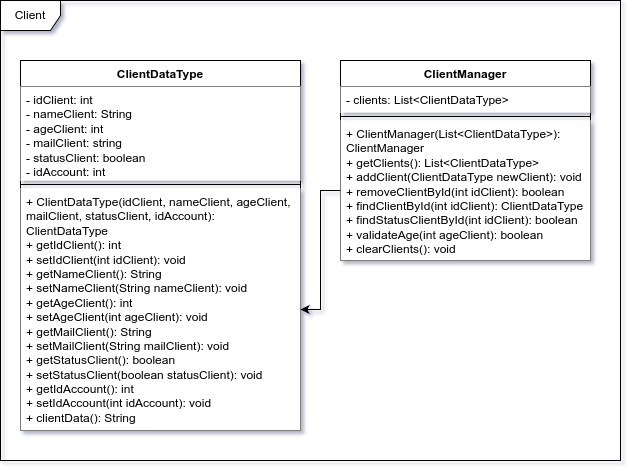

The diagram above was exported from draw.io. Its source (the exported page's mxGraphModel, read from the mxfile embedded in the PNG):
<mxGraphModel dx="1120" dy="444" grid="1" gridSize="10" guides="1" tooltips="1" connect="1" arrows="1" fold="1" page="1" pageScale="1" pageWidth="850" pageHeight="1100" background="none" math="0" shadow="0">
  <root>
    <mxCell id="0" />
    <mxCell id="1" parent="0" />
    <mxCell id="2" value="Client" style="shape=umlFrame;whiteSpace=wrap;html=1;pointerEvents=0;" vertex="1" parent="1">
      <mxGeometry x="20" y="20" width="620" height="460" as="geometry" />
    </mxCell>
    <mxCell id="3" value="ClientManager" style="swimlane;fontStyle=1;align=center;verticalAlign=top;childLayout=stackLayout;horizontal=1;startSize=26;horizontalStack=0;resizeParent=1;resizeParentMax=0;resizeLast=0;collapsible=1;marginBottom=0;whiteSpace=wrap;html=1;fillColor=#FFFFFF;" vertex="1" parent="1">
      <mxGeometry x="360" y="80" width="250" height="200" as="geometry" />
    </mxCell>
    <mxCell id="4" value="- clients: List&amp;lt;ClientDataType&amp;gt;" style="text;strokeColor=none;fillColor=#FFFFFF;align=left;verticalAlign=top;spacingLeft=4;spacingRight=4;overflow=hidden;rotatable=0;points=[[0,0.5],[1,0.5]];portConstraint=eastwest;whiteSpace=wrap;html=1;" vertex="1" parent="3">
      <mxGeometry y="26" width="250" height="26" as="geometry" />
    </mxCell>
    <mxCell id="5" value="" style="line;strokeWidth=1;fillColor=#FFFFFF;align=left;verticalAlign=middle;spacingTop=-1;spacingLeft=3;spacingRight=3;rotatable=0;labelPosition=right;points=[];portConstraint=eastwest;strokeColor=inherit;" vertex="1" parent="3">
      <mxGeometry y="52" width="250" height="8" as="geometry" />
    </mxCell>
    <mxCell id="6" value="+ ClientManager(List&amp;lt;ClientDataType&amp;gt;): ClientManager&lt;div&gt;+ getClients(): List&amp;lt;ClientDataType&amp;gt;&lt;/div&gt;&lt;div&gt;+ addClient(ClientDataType newClient): void&lt;/div&gt;&lt;div&gt;+ removeClientById(int idClient): boolean&lt;/div&gt;&lt;div&gt;+ findClientById(int idClient): ClientDataType&lt;/div&gt;&lt;div&gt;+ findStatusClientById(int idClient): boolean&lt;/div&gt;&lt;div&gt;+ validateAge(int ageClient): boolean&lt;/div&gt;&lt;div&gt;+ clearClients(): void&lt;/div&gt;" style="text;strokeColor=none;fillColor=#FFFFFF;align=left;verticalAlign=top;spacingLeft=4;spacingRight=4;overflow=hidden;rotatable=0;points=[[0,0.5],[1,0.5]];portConstraint=eastwest;whiteSpace=wrap;html=1;" vertex="1" parent="3">
      <mxGeometry y="60" width="250" height="140" as="geometry" />
    </mxCell>
    <mxCell id="7" value="ClientDataType" style="swimlane;fontStyle=1;align=center;verticalAlign=top;childLayout=stackLayout;horizontal=1;startSize=26;horizontalStack=0;resizeParent=1;resizeParentMax=0;resizeLast=0;collapsible=1;marginBottom=0;whiteSpace=wrap;html=1;fillColor=#FFFFFF;" vertex="1" parent="1">
      <mxGeometry x="40" y="80" width="280" height="370" as="geometry" />
    </mxCell>
    <mxCell id="8" value="- idClient: int&lt;div&gt;- nameClient: String&lt;/div&gt;&lt;div&gt;- ageClient: int&lt;/div&gt;&lt;div&gt;- mailClient: string&lt;/div&gt;&lt;div&gt;- statusClient: boolean&lt;/div&gt;&lt;div&gt;- idAccount: int&lt;/div&gt;" style="text;strokeColor=none;fillColor=#FFFFFF;align=left;verticalAlign=top;spacingLeft=4;spacingRight=4;overflow=hidden;rotatable=0;points=[[0,0.5],[1,0.5]];portConstraint=eastwest;whiteSpace=wrap;html=1;" vertex="1" parent="7">
      <mxGeometry y="26" width="280" height="94" as="geometry" />
    </mxCell>
    <mxCell id="9" value="" style="line;strokeWidth=1;fillColor=#FFFFFF;align=left;verticalAlign=middle;spacingTop=-1;spacingLeft=3;spacingRight=3;rotatable=0;labelPosition=right;points=[];portConstraint=eastwest;strokeColor=inherit;" vertex="1" parent="7">
      <mxGeometry y="120" width="280" height="8" as="geometry" />
    </mxCell>
    <mxCell id="10" value="&lt;div&gt;+ ClientDataType(idClient, nameClient, ageClient, mailClient, statusClient, idAccount): ClientDataType&lt;/div&gt;&lt;div&gt;+ getIdClient(): int&lt;/div&gt;&lt;div&gt;+ setIdClient(int idClient): void&lt;/div&gt;&lt;div&gt;+ getNameClient(): String&lt;/div&gt;&lt;div&gt;+ setNameClient(String nameClient): void&lt;/div&gt;&lt;div&gt;+ getAgeClient(): int&lt;/div&gt;&lt;div&gt;+ setAgeClient(int ageClient): void&lt;/div&gt;&lt;div&gt;+ getMailClient(): String&lt;/div&gt;&lt;div&gt;+ setMailClient(String mailClient): void&lt;/div&gt;&lt;div&gt;+ getStatusClient(): boolean&lt;/div&gt;&lt;div&gt;+ setStatusClient(boolean statusClient): void&lt;/div&gt;&lt;div&gt;+ getIdAccount(): int&lt;/div&gt;&lt;div&gt;+ setIdAccount(int idAccount): void&lt;/div&gt;+ clientData(): String" style="text;strokeColor=none;fillColor=#FFFFFF;align=left;verticalAlign=top;spacingLeft=4;spacingRight=4;overflow=hidden;rotatable=0;points=[[0,0.5],[1,0.5]];portConstraint=eastwest;whiteSpace=wrap;html=1;" vertex="1" parent="7">
      <mxGeometry y="128" width="280" height="242" as="geometry" />
    </mxCell>
    <mxCell id="11" value="" style="edgeStyle=orthogonalEdgeStyle;rounded=0;orthogonalLoop=1;jettySize=auto;html=1;" edge="1" source="6" target="10" parent="1">
      <mxGeometry relative="1" as="geometry" />
    </mxCell>
  </root>
</mxGraphModel>